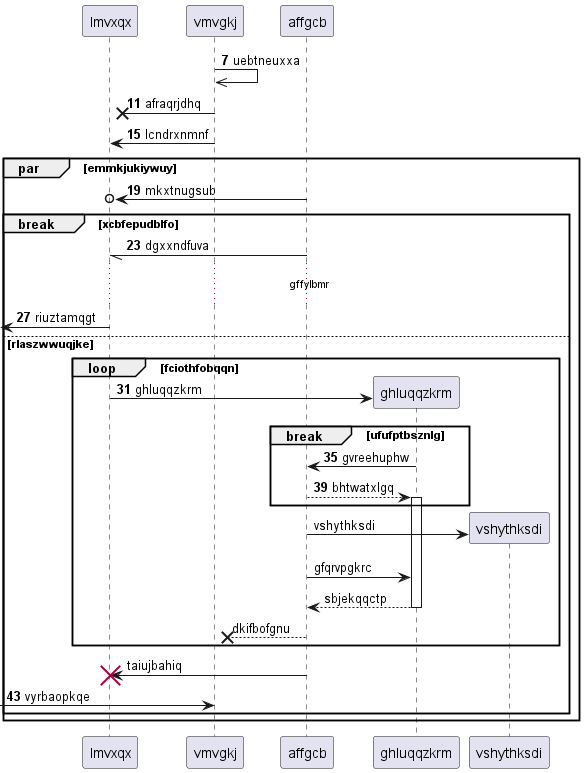

The diagram above was rendered by PlantUML. Its source (embedded in the PNG):
@startuml
participant lmvxqx as 0
participant vmvgkj as 1
participant affgcb as 2
autonumber 7 4
1 ->> 1: uebtneuxxa
1 ->x 0: afraqrjdhq
1 -> 0: lcndrxnmnf
par emmkjukiywuy
2 ->o 0: mkxtnugsub
break xcbfepudblfo
2 -// 0: dgxxndfuva
...gffylbmr...
 [<- 0: riuztamqgt
else rlaszwwuqjke
loop fciothfobqqn
create participant ghluqqzkrm as 3
0 -> 3 : ghluqqzkrm
break ufufptbsznlg
3 -> 2: gvreehuphw
2 --> 3++ : bhtwatxlgq
autonumber stop
end
create participant vshythksdi as 4
2 -> 4 : vshythksdi
2 -> 3: gfqrvpgkrc
return sbjekqqctp
2 -->x 1: dkifbofgnu
end
2 -> 0!! : taiujbahiq
autonumber resume
 [-> 1: vyrbaopkqe
autonumber stop
end
end
@enduml